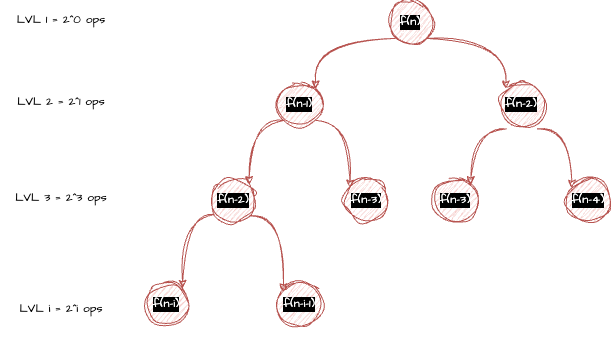

The diagram above was exported from draw.io. Its source (the exported page's mxGraphModel, read from the mxfile embedded in the PNG):
<mxGraphModel dx="554" dy="626" grid="1" gridSize="10" guides="1" tooltips="1" connect="1" arrows="1" fold="1" page="1" pageScale="1" pageWidth="850" pageHeight="1100" math="0" shadow="0">
  <root>
    <mxCell id="0" />
    <mxCell id="1" parent="0" />
    <mxCell id="yNhC7XqUyY3L0w0dS8ik-1" value="" style="group;glass=0;rounded=0;" vertex="1" connectable="0" parent="1">
      <mxGeometry x="100" y="90" width="610" height="336" as="geometry" />
    </mxCell>
    <mxCell id="BJd1bO2XFcQWCpzNOrXc-6" style="edgeStyle=orthogonalEdgeStyle;rounded=0;sketch=1;hachureGap=4;jiggle=2;curveFitting=1;orthogonalLoop=1;jettySize=auto;html=1;exitX=0;exitY=1;exitDx=0;exitDy=0;entryX=1;entryY=0;entryDx=0;entryDy=0;fontFamily=Architects Daughter;fontSource=https%3A%2F%2Ffonts.googleapis.com%2Fcss%3Ffamily%3DArchitects%2BDaughter;curved=1;fillColor=#f8cecc;strokeColor=#b85450;textShadow=0;labelBorderColor=none;labelBackgroundColor=#000000;fontColor=light-dark(#FFFFFF,#EDEDED);" parent="yNhC7XqUyY3L0w0dS8ik-1" source="BJd1bO2XFcQWCpzNOrXc-1" target="BJd1bO2XFcQWCpzNOrXc-2" edge="1">
      <mxGeometry relative="1" as="geometry" />
    </mxCell>
    <mxCell id="BJd1bO2XFcQWCpzNOrXc-7" style="edgeStyle=orthogonalEdgeStyle;rounded=0;sketch=1;hachureGap=4;jiggle=2;curveFitting=1;orthogonalLoop=1;jettySize=auto;html=1;exitX=1;exitY=1;exitDx=0;exitDy=0;fontFamily=Architects Daughter;fontSource=https%3A%2F%2Ffonts.googleapis.com%2Fcss%3Ffamily%3DArchitects%2BDaughter;entryX=0;entryY=0;entryDx=0;entryDy=0;curved=1;fillColor=#f8cecc;strokeColor=#b85450;textShadow=0;labelBorderColor=none;labelBackgroundColor=#000000;fontColor=light-dark(#FFFFFF,#EDEDED);" parent="yNhC7XqUyY3L0w0dS8ik-1" source="BJd1bO2XFcQWCpzNOrXc-1" target="BJd1bO2XFcQWCpzNOrXc-3" edge="1">
      <mxGeometry relative="1" as="geometry" />
    </mxCell>
    <mxCell id="BJd1bO2XFcQWCpzNOrXc-1" value="f(n)" style="ellipse;whiteSpace=wrap;html=1;aspect=fixed;sketch=1;hachureGap=4;jiggle=2;curveFitting=1;fontFamily=Architects Daughter;fontSource=https%3A%2F%2Ffonts.googleapis.com%2Fcss%3Ffamily%3DArchitects%2BDaughter;fillColor=#f8cecc;strokeColor=#b85450;textShadow=0;labelBorderColor=none;labelBackgroundColor=#000000;fontColor=light-dark(#FFFFFF,#EDEDED);" parent="yNhC7XqUyY3L0w0dS8ik-1" vertex="1">
      <mxGeometry x="388.1818181818182" width="44.36363636363637" height="44.36363636363637" as="geometry" />
    </mxCell>
    <mxCell id="BJd1bO2XFcQWCpzNOrXc-9" style="edgeStyle=orthogonalEdgeStyle;rounded=0;sketch=1;hachureGap=4;jiggle=2;curveFitting=1;orthogonalLoop=1;jettySize=auto;html=1;exitX=0;exitY=1;exitDx=0;exitDy=0;entryX=1;entryY=0;entryDx=0;entryDy=0;fontFamily=Architects Daughter;fontSource=https%3A%2F%2Ffonts.googleapis.com%2Fcss%3Ffamily%3DArchitects%2BDaughter;curved=1;fillColor=#f8cecc;strokeColor=#b85450;textShadow=0;labelBorderColor=none;labelBackgroundColor=#000000;fontColor=light-dark(#FFFFFF,#EDEDED);" parent="yNhC7XqUyY3L0w0dS8ik-1" source="BJd1bO2XFcQWCpzNOrXc-2" target="BJd1bO2XFcQWCpzNOrXc-4" edge="1">
      <mxGeometry relative="1" as="geometry" />
    </mxCell>
    <mxCell id="BJd1bO2XFcQWCpzNOrXc-2" value="f(n-1)" style="ellipse;whiteSpace=wrap;html=1;aspect=fixed;sketch=1;hachureGap=4;jiggle=2;curveFitting=1;fontFamily=Architects Daughter;fontSource=https%3A%2F%2Ffonts.googleapis.com%2Fcss%3Ffamily%3DArchitects%2BDaughter;fillColor=#f8cecc;strokeColor=#b85450;textShadow=0;labelBorderColor=none;labelBackgroundColor=#000000;fontColor=light-dark(#FFFFFF,#EDEDED);" parent="yNhC7XqUyY3L0w0dS8ik-1" vertex="1">
      <mxGeometry x="277.27272727272725" y="81.95121951219512" width="44.36363636363637" height="44.36363636363637" as="geometry" />
    </mxCell>
    <mxCell id="BJd1bO2XFcQWCpzNOrXc-3" value="f(n-2)" style="ellipse;whiteSpace=wrap;html=1;aspect=fixed;sketch=1;hachureGap=4;jiggle=2;curveFitting=1;fontFamily=Architects Daughter;fontSource=https%3A%2F%2Ffonts.googleapis.com%2Fcss%3Ffamily%3DArchitects%2BDaughter;fillColor=#f8cecc;strokeColor=#b85450;textShadow=0;labelBorderColor=none;labelBackgroundColor=#000000;fontColor=light-dark(#FFFFFF,#EDEDED);" parent="yNhC7XqUyY3L0w0dS8ik-1" vertex="1">
      <mxGeometry x="499.0909090909091" y="81.95121951219512" width="44.36363636363637" height="44.36363636363637" as="geometry" />
    </mxCell>
    <mxCell id="BJd1bO2XFcQWCpzNOrXc-4" value="f(n-2)" style="ellipse;whiteSpace=wrap;html=1;aspect=fixed;sketch=1;hachureGap=4;jiggle=2;curveFitting=1;fontFamily=Architects Daughter;fontSource=https%3A%2F%2Ffonts.googleapis.com%2Fcss%3Ffamily%3DArchitects%2BDaughter;fillColor=#f8cecc;strokeColor=#b85450;textShadow=0;labelBorderColor=none;labelBackgroundColor=#000000;fontColor=light-dark(#FFFFFF,#EDEDED);" parent="yNhC7XqUyY3L0w0dS8ik-1" vertex="1">
      <mxGeometry x="210.72727272727272" y="177.5609756097561" width="44.36363636363637" height="44.36363636363637" as="geometry" />
    </mxCell>
    <mxCell id="BJd1bO2XFcQWCpzNOrXc-8" value="f(n-3)" style="ellipse;whiteSpace=wrap;html=1;aspect=fixed;sketch=1;hachureGap=4;jiggle=2;curveFitting=1;fontFamily=Architects Daughter;fontSource=https%3A%2F%2Ffonts.googleapis.com%2Fcss%3Ffamily%3DArchitects%2BDaughter;fillColor=#f8cecc;strokeColor=#b85450;textShadow=0;labelBorderColor=none;labelBackgroundColor=#000000;fontColor=light-dark(#FFFFFF,#EDEDED);" parent="yNhC7XqUyY3L0w0dS8ik-1" vertex="1">
      <mxGeometry x="343.8181818181818" y="177.5609756097561" width="44.36363636363637" height="44.36363636363637" as="geometry" />
    </mxCell>
    <mxCell id="BJd1bO2XFcQWCpzNOrXc-10" style="edgeStyle=orthogonalEdgeStyle;rounded=0;sketch=1;hachureGap=4;jiggle=2;curveFitting=1;orthogonalLoop=1;jettySize=auto;html=1;exitX=1;exitY=1;exitDx=0;exitDy=0;entryX=0.13;entryY=0.226;entryDx=0;entryDy=0;entryPerimeter=0;fontFamily=Architects Daughter;fontSource=https%3A%2F%2Ffonts.googleapis.com%2Fcss%3Ffamily%3DArchitects%2BDaughter;curved=1;fillColor=#f8cecc;strokeColor=#b85450;textShadow=0;labelBorderColor=none;labelBackgroundColor=#000000;fontColor=light-dark(#FFFFFF,#EDEDED);" parent="yNhC7XqUyY3L0w0dS8ik-1" source="BJd1bO2XFcQWCpzNOrXc-2" target="BJd1bO2XFcQWCpzNOrXc-8" edge="1">
      <mxGeometry relative="1" as="geometry" />
    </mxCell>
    <mxCell id="BJd1bO2XFcQWCpzNOrXc-11" style="edgeStyle=orthogonalEdgeStyle;rounded=0;sketch=1;hachureGap=4;jiggle=2;curveFitting=1;orthogonalLoop=1;jettySize=auto;html=1;exitX=0;exitY=1;exitDx=0;exitDy=0;entryX=1;entryY=0;entryDx=0;entryDy=0;fontFamily=Architects Daughter;fontSource=https%3A%2F%2Ffonts.googleapis.com%2Fcss%3Ffamily%3DArchitects%2BDaughter;curved=1;fillColor=#f8cecc;strokeColor=#b85450;textShadow=0;labelBorderColor=none;labelBackgroundColor=#000000;fontColor=light-dark(#FFFFFF,#EDEDED);" parent="yNhC7XqUyY3L0w0dS8ik-1" target="BJd1bO2XFcQWCpzNOrXc-12" edge="1">
      <mxGeometry relative="1" as="geometry">
        <mxPoint x="505.74545454545455" y="128.39024390243904" as="sourcePoint" />
      </mxGeometry>
    </mxCell>
    <mxCell id="BJd1bO2XFcQWCpzNOrXc-12" value="f(n-3)" style="ellipse;whiteSpace=wrap;html=1;aspect=fixed;sketch=1;hachureGap=4;jiggle=2;curveFitting=1;fontFamily=Architects Daughter;fontSource=https%3A%2F%2Ffonts.googleapis.com%2Fcss%3Ffamily%3DArchitects%2BDaughter;fillColor=#f8cecc;strokeColor=#b85450;textShadow=0;labelBorderColor=none;labelBackgroundColor=#000000;fontColor=light-dark(#FFFFFF,#EDEDED);" parent="yNhC7XqUyY3L0w0dS8ik-1" vertex="1">
      <mxGeometry x="432.54545454545456" y="177.5609756097561" width="44.36363636363637" height="44.36363636363637" as="geometry" />
    </mxCell>
    <mxCell id="BJd1bO2XFcQWCpzNOrXc-13" value="f(n-4)" style="ellipse;whiteSpace=wrap;html=1;aspect=fixed;sketch=1;hachureGap=4;jiggle=2;curveFitting=1;fontFamily=Architects Daughter;fontSource=https%3A%2F%2Ffonts.googleapis.com%2Fcss%3Ffamily%3DArchitects%2BDaughter;fillColor=#f8cecc;strokeColor=#b85450;textShadow=0;labelBorderColor=none;labelBackgroundColor=#000000;fontColor=light-dark(#FFFFFF,#EDEDED);" parent="yNhC7XqUyY3L0w0dS8ik-1" vertex="1">
      <mxGeometry x="565.6363636363636" y="177.5609756097561" width="44.36363636363637" height="44.36363636363637" as="geometry" />
    </mxCell>
    <mxCell id="BJd1bO2XFcQWCpzNOrXc-14" style="edgeStyle=orthogonalEdgeStyle;rounded=0;sketch=1;hachureGap=4;jiggle=2;curveFitting=1;orthogonalLoop=1;jettySize=auto;html=1;exitX=1;exitY=1;exitDx=0;exitDy=0;entryX=0.13;entryY=0.226;entryDx=0;entryDy=0;entryPerimeter=0;fontFamily=Architects Daughter;fontSource=https%3A%2F%2Ffonts.googleapis.com%2Fcss%3Ffamily%3DArchitects%2BDaughter;curved=1;fillColor=#f8cecc;strokeColor=#b85450;textShadow=0;labelBorderColor=none;labelBackgroundColor=#000000;fontColor=light-dark(#FFFFFF,#EDEDED);" parent="yNhC7XqUyY3L0w0dS8ik-1" target="BJd1bO2XFcQWCpzNOrXc-13" edge="1">
      <mxGeometry relative="1" as="geometry">
        <mxPoint x="536.8" y="128.39024390243904" as="sourcePoint" />
      </mxGeometry>
    </mxCell>
    <mxCell id="BJd1bO2XFcQWCpzNOrXc-15" style="edgeStyle=orthogonalEdgeStyle;rounded=0;sketch=1;hachureGap=4;jiggle=2;curveFitting=1;orthogonalLoop=1;jettySize=auto;html=1;exitX=0.07;exitY=0.821;exitDx=0;exitDy=0;entryX=1;entryY=0;entryDx=0;entryDy=0;fontFamily=Architects Daughter;fontSource=https%3A%2F%2Ffonts.googleapis.com%2Fcss%3Ffamily%3DArchitects%2BDaughter;curved=1;exitPerimeter=0;fillColor=#f8cecc;strokeColor=#b85450;textShadow=0;labelBorderColor=none;labelBackgroundColor=#000000;fontColor=light-dark(#FFFFFF,#EDEDED);" parent="yNhC7XqUyY3L0w0dS8ik-1" source="BJd1bO2XFcQWCpzNOrXc-4" target="BJd1bO2XFcQWCpzNOrXc-16" edge="1">
      <mxGeometry relative="1" as="geometry">
        <mxPoint x="217.38181818181818" y="232.19512195121953" as="sourcePoint" />
      </mxGeometry>
    </mxCell>
    <mxCell id="BJd1bO2XFcQWCpzNOrXc-16" value="f(n-i)" style="ellipse;whiteSpace=wrap;html=1;aspect=fixed;sketch=1;hachureGap=4;jiggle=2;curveFitting=1;fontFamily=Architects Daughter;fontSource=https%3A%2F%2Ffonts.googleapis.com%2Fcss%3Ffamily%3DArchitects%2BDaughter;fillColor=#f8cecc;strokeColor=#b85450;textShadow=0;labelBorderColor=none;labelBackgroundColor=#000000;fontColor=light-dark(#FFFFFF,#EDEDED);" parent="yNhC7XqUyY3L0w0dS8ik-1" vertex="1">
      <mxGeometry x="144.1818181818182" y="281.3658536585366" width="44.36363636363637" height="44.36363636363637" as="geometry" />
    </mxCell>
    <mxCell id="BJd1bO2XFcQWCpzNOrXc-17" value="f(n-i-1)" style="ellipse;whiteSpace=wrap;html=1;aspect=fixed;sketch=1;hachureGap=4;jiggle=2;curveFitting=1;fontFamily=Architects Daughter;fontSource=https%3A%2F%2Ffonts.googleapis.com%2Fcss%3Ffamily%3DArchitects%2BDaughter;fillColor=#f8cecc;strokeColor=#b85450;textShadow=0;labelBorderColor=none;labelBackgroundColor=#000000;fontColor=light-dark(#FFFFFF,#EDEDED);" parent="yNhC7XqUyY3L0w0dS8ik-1" vertex="1">
      <mxGeometry x="277.27272727272725" y="281.3658536585366" width="44.36363636363637" height="44.36363636363637" as="geometry" />
    </mxCell>
    <mxCell id="BJd1bO2XFcQWCpzNOrXc-18" style="edgeStyle=orthogonalEdgeStyle;rounded=0;sketch=1;hachureGap=4;jiggle=2;curveFitting=1;orthogonalLoop=1;jettySize=auto;html=1;exitX=1;exitY=1;exitDx=0;exitDy=0;entryX=0.13;entryY=0.226;entryDx=0;entryDy=0;entryPerimeter=0;fontFamily=Architects Daughter;fontSource=https%3A%2F%2Ffonts.googleapis.com%2Fcss%3Ffamily%3DArchitects%2BDaughter;curved=1;fillColor=#f8cecc;strokeColor=#b85450;textShadow=0;labelBorderColor=none;labelBackgroundColor=#000000;fontColor=light-dark(#FFFFFF,#EDEDED);" parent="yNhC7XqUyY3L0w0dS8ik-1" source="BJd1bO2XFcQWCpzNOrXc-4" target="BJd1bO2XFcQWCpzNOrXc-17" edge="1">
      <mxGeometry relative="1" as="geometry">
        <mxPoint x="248.43636363636364" y="232.19512195121953" as="sourcePoint" />
      </mxGeometry>
    </mxCell>
    <mxCell id="R-2NAck3dMpZzduMU2Bv-11" value="LVL 1 = 2^0 ops" style="text;html=1;align=center;verticalAlign=middle;whiteSpace=wrap;rounded=0;fontFamily=Architects Daughter;fontSource=https%3A%2F%2Ffonts.googleapis.com%2Fcss%3Ffamily%3DArchitects%2BDaughter;" parent="yNhC7XqUyY3L0w0dS8ik-1" vertex="1">
      <mxGeometry width="122" height="40.97560975609756" as="geometry" />
    </mxCell>
    <mxCell id="R-2NAck3dMpZzduMU2Bv-12" value="LVL 2 = 2^1 ops" style="text;html=1;align=center;verticalAlign=middle;whiteSpace=wrap;rounded=0;fontFamily=Architects Daughter;fontSource=https%3A%2F%2Ffonts.googleapis.com%2Fcss%3Ffamily%3DArchitects%2BDaughter;" parent="yNhC7XqUyY3L0w0dS8ik-1" vertex="1">
      <mxGeometry y="81.95121951219512" width="122" height="40.97560975609756" as="geometry" />
    </mxCell>
    <mxCell id="R-2NAck3dMpZzduMU2Bv-13" value="LVL 3 = 2^3 ops" style="text;html=1;align=center;verticalAlign=middle;whiteSpace=wrap;rounded=0;fontFamily=Architects Daughter;fontSource=https%3A%2F%2Ffonts.googleapis.com%2Fcss%3Ffamily%3DArchitects%2BDaughter;" parent="yNhC7XqUyY3L0w0dS8ik-1" vertex="1">
      <mxGeometry y="177.5609756097561" width="122" height="40.97560975609756" as="geometry" />
    </mxCell>
    <mxCell id="R-2NAck3dMpZzduMU2Bv-14" value="LVL i = 2^i ops" style="text;html=1;align=center;verticalAlign=middle;whiteSpace=wrap;rounded=0;fontFamily=Architects Daughter;fontSource=https%3A%2F%2Ffonts.googleapis.com%2Fcss%3Ffamily%3DArchitects%2BDaughter;" parent="yNhC7XqUyY3L0w0dS8ik-1" vertex="1">
      <mxGeometry y="288.19512195121956" width="122" height="40.97560975609756" as="geometry" />
    </mxCell>
  </root>
</mxGraphModel>